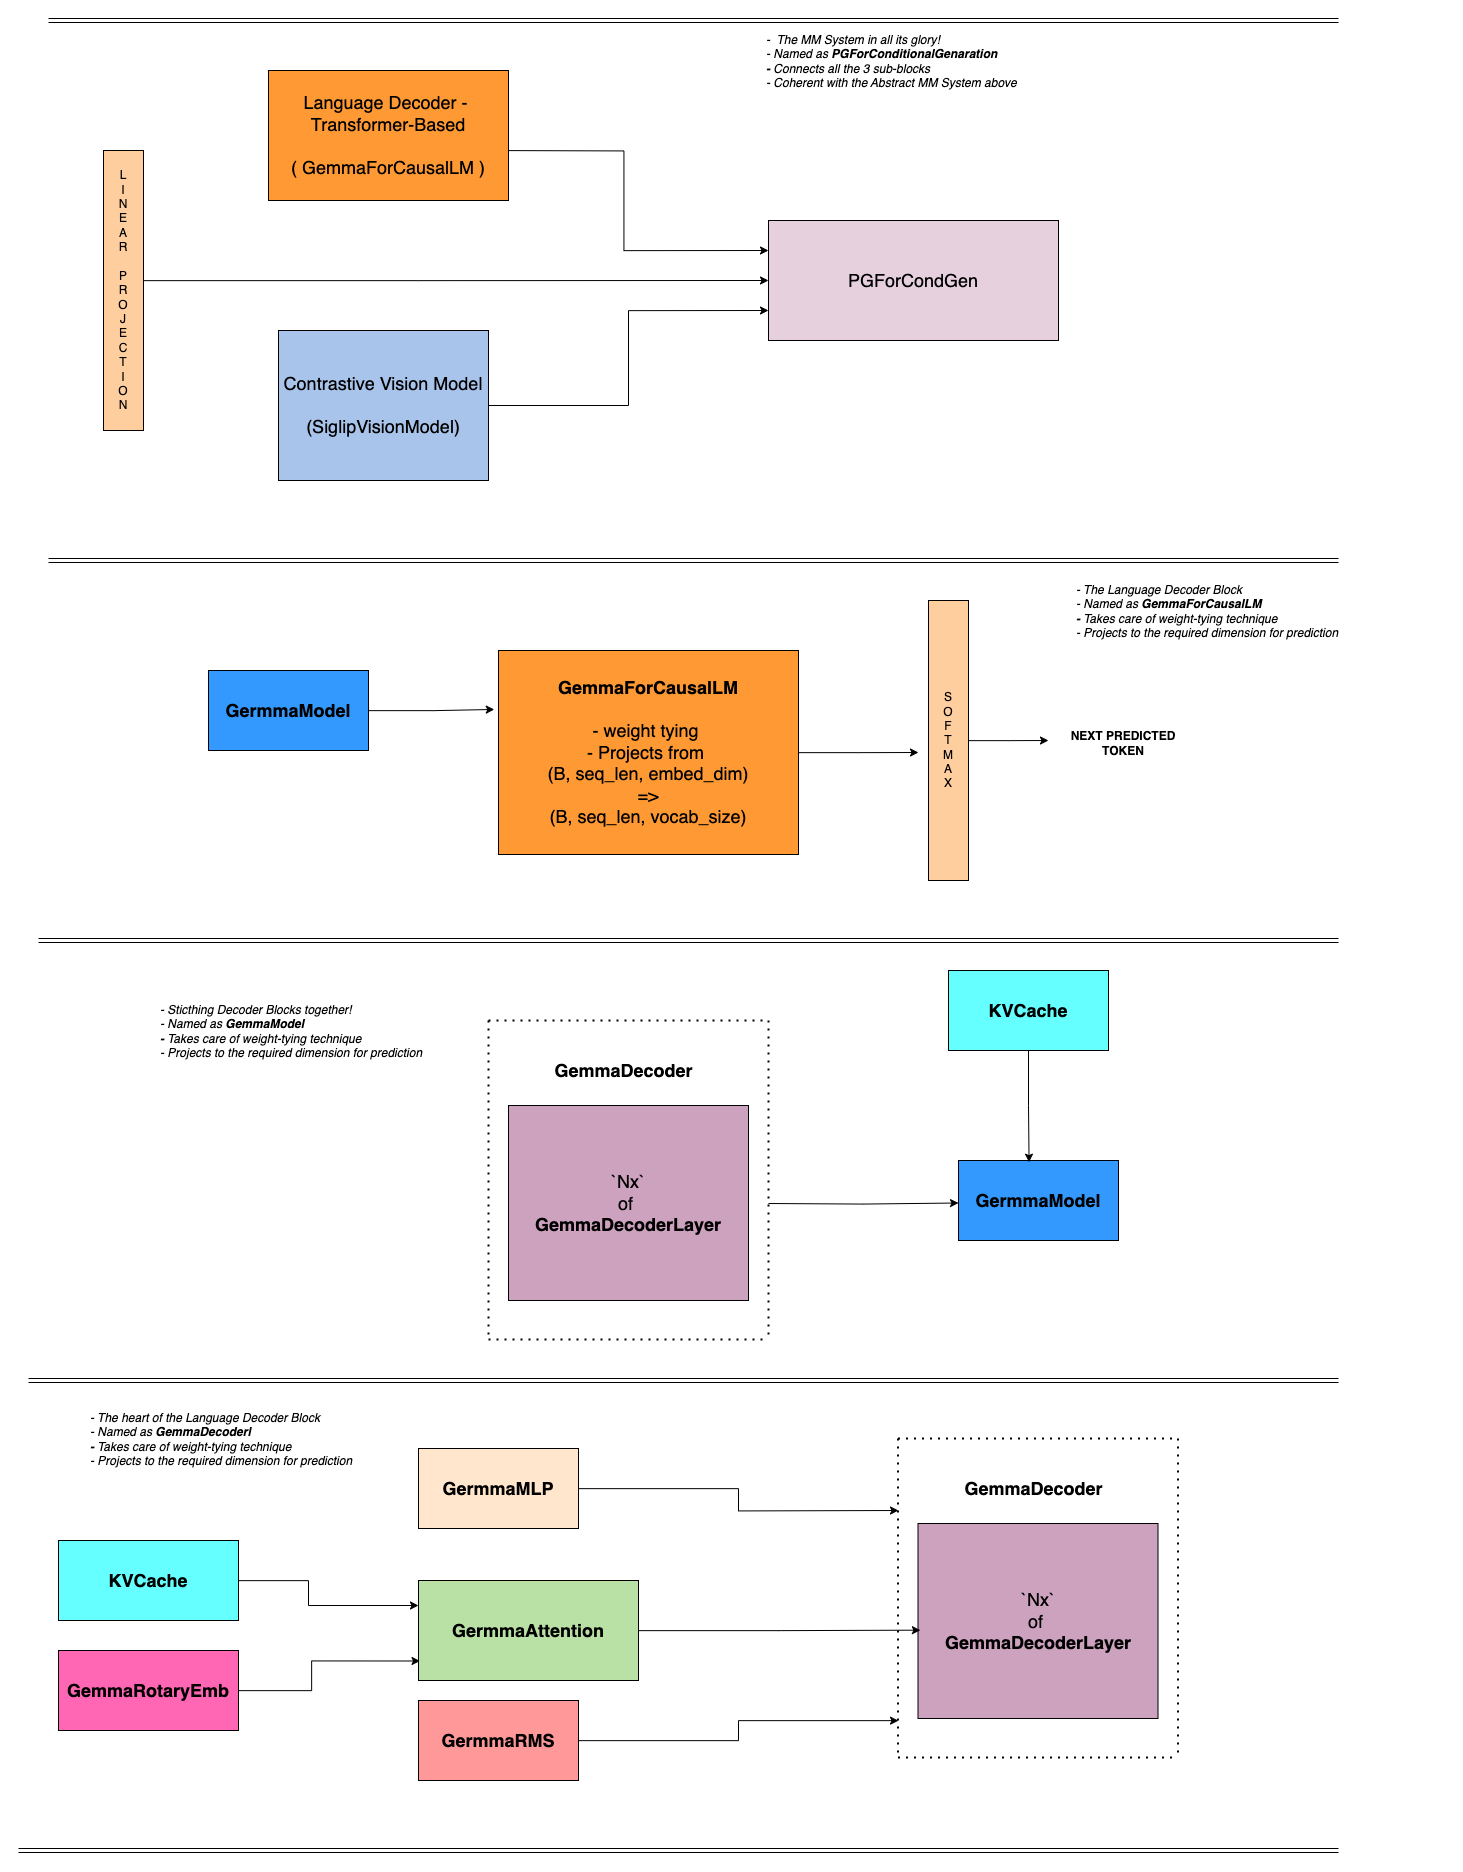

The diagram above was exported from draw.io. Its source (the exported page's mxGraphModel, read from the mxfile embedded in the PNG):
<mxGraphModel dx="4696" dy="3143" grid="1" gridSize="10" guides="1" tooltips="1" connect="1" arrows="1" fold="1" page="1" pageScale="1" pageWidth="827" pageHeight="1169" math="0" shadow="0">
  <root>
    <mxCell id="0" />
    <mxCell id="1" parent="0" />
    <mxCell id="2" value="" style="shape=link;html=1;rounded=0;" edge="1" parent="1">
      <mxGeometry width="100" relative="1" as="geometry">
        <mxPoint x="30" y="920" as="sourcePoint" />
        <mxPoint x="1320" y="920" as="targetPoint" />
      </mxGeometry>
    </mxCell>
    <mxCell id="3" value="&lt;font style=&quot;font-size: 18px;&quot;&gt;PGForCondGen&lt;/font&gt;" style="rounded=0;whiteSpace=wrap;html=1;fillColor=#E6D0DE;" vertex="1" parent="1">
      <mxGeometry x="750" y="1120" width="290" height="120" as="geometry" />
    </mxCell>
    <mxCell id="4" style="edgeStyle=orthogonalEdgeStyle;rounded=0;orthogonalLoop=1;jettySize=auto;html=1;entryX=0;entryY=0.25;entryDx=0;entryDy=0;" edge="1" target="3" parent="1">
      <mxGeometry relative="1" as="geometry">
        <mxPoint x="460" y="1050" as="sourcePoint" />
        <mxPoint x="720" y="1155" as="targetPoint" />
      </mxGeometry>
    </mxCell>
    <mxCell id="5" value="&lt;div&gt;&lt;font style=&quot;font-size: 18px;&quot;&gt;&lt;br&gt;&lt;/font&gt;&lt;/div&gt;&lt;div&gt;&lt;font style=&quot;font-size: 18px;&quot;&gt;Language Decoder -&amp;nbsp;&lt;br&gt;Transformer-Based&lt;/font&gt;&lt;/div&gt;&lt;div&gt;&lt;font style=&quot;font-size: 18px;&quot;&gt;&lt;br&gt;&lt;/font&gt;&lt;/div&gt;&lt;font style=&quot;font-size: 18px;&quot;&gt;( GemmaForCausalLM )&lt;/font&gt;&lt;div&gt;&lt;font style=&quot;font-size: 18px;&quot;&gt;&lt;br&gt;&lt;/font&gt;&lt;/div&gt;" style="rounded=0;whiteSpace=wrap;html=1;fillColor=#FF9933;" vertex="1" parent="1">
      <mxGeometry x="250" y="970" width="240" height="130" as="geometry" />
    </mxCell>
    <mxCell id="6" style="edgeStyle=orthogonalEdgeStyle;rounded=0;orthogonalLoop=1;jettySize=auto;html=1;entryX=0;entryY=0.5;entryDx=0;entryDy=0;" edge="1" source="7" target="3" parent="1">
      <mxGeometry relative="1" as="geometry">
        <Array as="points">
          <mxPoint x="400" y="1180" />
          <mxPoint x="400" y="1180" />
        </Array>
      </mxGeometry>
    </mxCell>
    <mxCell id="7" value="L&lt;div&gt;I&lt;/div&gt;&lt;div&gt;N&lt;/div&gt;&lt;div&gt;E&lt;/div&gt;&lt;div&gt;A&lt;/div&gt;&lt;div&gt;R&lt;/div&gt;&lt;div&gt;&lt;br&gt;&lt;/div&gt;&lt;div&gt;P&lt;/div&gt;&lt;div&gt;R&lt;/div&gt;&lt;div&gt;O&lt;/div&gt;&lt;div&gt;J&lt;/div&gt;&lt;div&gt;E&lt;/div&gt;&lt;div&gt;C&lt;/div&gt;&lt;div&gt;T&lt;/div&gt;&lt;div&gt;I&lt;/div&gt;&lt;div&gt;O&lt;/div&gt;&lt;div&gt;N&lt;/div&gt;" style="rounded=0;whiteSpace=wrap;html=1;fillColor=#FFCE9F;" vertex="1" parent="1">
      <mxGeometry x="85" y="1050" width="40" height="280" as="geometry" />
    </mxCell>
    <mxCell id="8" style="edgeStyle=orthogonalEdgeStyle;rounded=0;orthogonalLoop=1;jettySize=auto;html=1;entryX=0;entryY=0.75;entryDx=0;entryDy=0;" edge="1" source="9" target="3" parent="1">
      <mxGeometry relative="1" as="geometry" />
    </mxCell>
    <mxCell id="9" value="&lt;font style=&quot;font-size: 18px;&quot;&gt;Contrastive Vision Model&lt;/font&gt;&lt;div&gt;&lt;font style=&quot;font-size: 18px;&quot;&gt;&lt;br&gt;&lt;/font&gt;&lt;/div&gt;&lt;div&gt;&lt;font style=&quot;font-size: 18px;&quot;&gt;(SiglipVisionModel)&lt;/font&gt;&lt;/div&gt;" style="rounded=0;whiteSpace=wrap;html=1;fillColor=#A9C4EB;" vertex="1" parent="1">
      <mxGeometry x="260" y="1230" width="210" height="150" as="geometry" />
    </mxCell>
    <mxCell id="10" value="" style="shape=link;html=1;rounded=0;" edge="1" parent="1">
      <mxGeometry width="100" relative="1" as="geometry">
        <mxPoint x="30" y="1460" as="sourcePoint" />
        <mxPoint x="1320" y="1460" as="targetPoint" />
      </mxGeometry>
    </mxCell>
    <mxCell id="11" style="edgeStyle=orthogonalEdgeStyle;rounded=0;orthogonalLoop=1;jettySize=auto;html=1;" edge="1" source="12" parent="1">
      <mxGeometry relative="1" as="geometry">
        <mxPoint x="900" y="1652" as="targetPoint" />
      </mxGeometry>
    </mxCell>
    <mxCell id="12" value="&lt;div&gt;&lt;b&gt;&lt;span style=&quot;background-color: initial; font-size: 18px;&quot;&gt;GemmaForCausalLM&lt;/span&gt;&lt;br&gt;&lt;/b&gt;&lt;/div&gt;&lt;div&gt;&lt;font style=&quot;font-size: 18px;&quot;&gt;&lt;br&gt;&lt;/font&gt;&lt;/div&gt;&lt;div&gt;&lt;font style=&quot;font-size: 18px;&quot;&gt;- weight tying&amp;nbsp;&lt;/font&gt;&lt;/div&gt;&lt;div&gt;&lt;font style=&quot;font-size: 18px;&quot;&gt;- Projects from&amp;nbsp;&lt;/font&gt;&lt;/div&gt;&lt;div&gt;&lt;font style=&quot;font-size: 18px;&quot;&gt;(B, seq_len, embed_dim)&lt;br&gt;=&amp;gt;&lt;/font&gt;&lt;/div&gt;&lt;div&gt;&lt;font style=&quot;font-size: 18px;&quot;&gt;(B, seq_len, vocab_size)&lt;/font&gt;&lt;/div&gt;" style="rounded=0;whiteSpace=wrap;html=1;fillColor=#FF9933;" vertex="1" parent="1">
      <mxGeometry x="480" y="1550" width="300" height="204" as="geometry" />
    </mxCell>
    <mxCell id="13" value="&lt;font style=&quot;font-size: 18px;&quot;&gt;&lt;b style=&quot;&quot;&gt;GermmaModel&lt;/b&gt;&lt;/font&gt;" style="rounded=0;whiteSpace=wrap;html=1;fillColor=#3399FF;" vertex="1" parent="1">
      <mxGeometry x="190" y="1570" width="160" height="80" as="geometry" />
    </mxCell>
    <mxCell id="14" style="edgeStyle=orthogonalEdgeStyle;rounded=0;orthogonalLoop=1;jettySize=auto;html=1;entryX=-0.014;entryY=0.289;entryDx=0;entryDy=0;entryPerimeter=0;" edge="1" source="13" target="12" parent="1">
      <mxGeometry relative="1" as="geometry">
        <mxPoint x="460" y="1610" as="targetPoint" />
      </mxGeometry>
    </mxCell>
    <mxCell id="15" style="edgeStyle=orthogonalEdgeStyle;rounded=0;orthogonalLoop=1;jettySize=auto;html=1;" edge="1" source="16" parent="1">
      <mxGeometry relative="1" as="geometry">
        <mxPoint x="1030" y="1640" as="targetPoint" />
      </mxGeometry>
    </mxCell>
    <mxCell id="16" value="S&lt;div&gt;O&lt;/div&gt;&lt;div&gt;F&lt;/div&gt;&lt;div&gt;T&lt;/div&gt;&lt;div&gt;M&lt;/div&gt;&lt;div&gt;A&lt;/div&gt;&lt;div&gt;X&lt;/div&gt;" style="rounded=0;whiteSpace=wrap;html=1;fillColor=#FFCE9F;" vertex="1" parent="1">
      <mxGeometry x="910" y="1500" width="40" height="280" as="geometry" />
    </mxCell>
    <mxCell id="17" value="&lt;b&gt;NEXT PREDICTED TOKEN&lt;/b&gt;" style="text;html=1;align=center;verticalAlign=middle;whiteSpace=wrap;rounded=0;" vertex="1" parent="1">
      <mxGeometry x="1050" y="1625" width="110" height="35" as="geometry" />
    </mxCell>
    <mxCell id="18" value="" style="shape=link;html=1;rounded=0;" edge="1" parent="1">
      <mxGeometry width="100" relative="1" as="geometry">
        <mxPoint x="20" y="1840" as="sourcePoint" />
        <mxPoint x="1320" y="1840" as="targetPoint" />
      </mxGeometry>
    </mxCell>
    <mxCell id="19" value="&lt;font style=&quot;font-size: 18px;&quot;&gt;&lt;b style=&quot;&quot;&gt;GermmaModel&lt;/b&gt;&lt;/font&gt;" style="rounded=0;whiteSpace=wrap;html=1;fillColor=#3399FF;" vertex="1" parent="1">
      <mxGeometry x="940" y="2060" width="160" height="80" as="geometry" />
    </mxCell>
    <mxCell id="20" style="edgeStyle=orthogonalEdgeStyle;rounded=0;orthogonalLoop=1;jettySize=auto;html=1;" edge="1" parent="1">
      <mxGeometry relative="1" as="geometry">
        <mxPoint x="940" y="2102.5" as="targetPoint" />
        <mxPoint x="750" y="2103" as="sourcePoint" />
      </mxGeometry>
    </mxCell>
    <mxCell id="21" value="&lt;div&gt;&lt;span style=&quot;font-size: 18px;&quot;&gt;`Nx`&lt;/span&gt;&lt;/div&gt;&lt;div&gt;&lt;span style=&quot;font-size: 18px;&quot;&gt;of&amp;nbsp;&lt;/span&gt;&lt;/div&gt;&lt;div&gt;&lt;span style=&quot;font-size: 18px;&quot;&gt;&lt;b&gt;GemmaDecoderLayer&lt;/b&gt;&lt;/span&gt;&lt;/div&gt;" style="rounded=0;whiteSpace=wrap;html=1;fillColor=#CDA2BE;" vertex="1" parent="1">
      <mxGeometry x="490" y="2005" width="240" height="195" as="geometry" />
    </mxCell>
    <mxCell id="22" value="" style="endArrow=none;dashed=1;html=1;dashPattern=1 3;strokeWidth=2;rounded=0;fontStyle=1" edge="1" parent="1">
      <mxGeometry width="50" height="50" relative="1" as="geometry">
        <mxPoint x="470" y="1920" as="sourcePoint" />
        <mxPoint x="470" y="2240" as="targetPoint" />
      </mxGeometry>
    </mxCell>
    <mxCell id="23" value="" style="endArrow=none;dashed=1;html=1;dashPattern=1 3;strokeWidth=2;rounded=0;fontStyle=1" edge="1" parent="1">
      <mxGeometry width="50" height="50" relative="1" as="geometry">
        <mxPoint x="750" y="1920" as="sourcePoint" />
        <mxPoint x="750" y="2240" as="targetPoint" />
      </mxGeometry>
    </mxCell>
    <mxCell id="24" value="" style="endArrow=none;dashed=1;html=1;dashPattern=1 3;strokeWidth=2;rounded=0;" edge="1" parent="1">
      <mxGeometry width="50" height="50" relative="1" as="geometry">
        <mxPoint x="470" y="1920" as="sourcePoint" />
        <mxPoint x="750" y="1920" as="targetPoint" />
      </mxGeometry>
    </mxCell>
    <mxCell id="25" value="" style="endArrow=none;dashed=1;html=1;dashPattern=1 3;strokeWidth=2;rounded=0;" edge="1" parent="1">
      <mxGeometry width="50" height="50" relative="1" as="geometry">
        <mxPoint x="470" y="2239" as="sourcePoint" />
        <mxPoint x="750" y="2239" as="targetPoint" />
      </mxGeometry>
    </mxCell>
    <mxCell id="26" value="&lt;span style=&quot;font-size: 18px;&quot;&gt;&lt;b&gt;GemmaDecoder&lt;/b&gt;&lt;/span&gt;" style="text;html=1;align=center;verticalAlign=middle;resizable=0;points=[];autosize=1;strokeColor=none;fillColor=none;" vertex="1" parent="1">
      <mxGeometry x="525" y="1950" width="160" height="40" as="geometry" />
    </mxCell>
    <mxCell id="27" value="&lt;font style=&quot;font-size: 18px;&quot;&gt;&lt;b style=&quot;&quot;&gt;KVCache&lt;/b&gt;&lt;/font&gt;" style="rounded=0;whiteSpace=wrap;html=1;fillColor=#66FFFF;" vertex="1" parent="1">
      <mxGeometry x="930" y="1870" width="160" height="80" as="geometry" />
    </mxCell>
    <mxCell id="28" style="edgeStyle=orthogonalEdgeStyle;rounded=0;orthogonalLoop=1;jettySize=auto;html=1;entryX=0.441;entryY=0.021;entryDx=0;entryDy=0;entryPerimeter=0;" edge="1" source="27" target="19" parent="1">
      <mxGeometry relative="1" as="geometry" />
    </mxCell>
    <mxCell id="29" value="" style="shape=link;html=1;rounded=0;" edge="1" parent="1">
      <mxGeometry width="100" relative="1" as="geometry">
        <mxPoint x="10" y="2280" as="sourcePoint" />
        <mxPoint x="1320" y="2280" as="targetPoint" />
      </mxGeometry>
    </mxCell>
    <mxCell id="30" value="&lt;div&gt;&lt;span style=&quot;font-size: 18px;&quot;&gt;`Nx`&lt;/span&gt;&lt;/div&gt;&lt;div&gt;&lt;span style=&quot;font-size: 18px;&quot;&gt;of&amp;nbsp;&lt;/span&gt;&lt;/div&gt;&lt;div&gt;&lt;span style=&quot;font-size: 18px;&quot;&gt;&lt;b&gt;GemmaDecoderLayer&lt;/b&gt;&lt;/span&gt;&lt;/div&gt;" style="rounded=0;whiteSpace=wrap;html=1;fillColor=#CDA2BE;" vertex="1" parent="1">
      <mxGeometry x="899.5" y="2423" width="240" height="195" as="geometry" />
    </mxCell>
    <mxCell id="31" value="" style="endArrow=none;dashed=1;html=1;dashPattern=1 3;strokeWidth=2;rounded=0;fontStyle=1" edge="1" parent="1">
      <mxGeometry width="50" height="50" relative="1" as="geometry">
        <mxPoint x="879.5" y="2338" as="sourcePoint" />
        <mxPoint x="879.5" y="2658" as="targetPoint" />
      </mxGeometry>
    </mxCell>
    <mxCell id="32" value="" style="endArrow=none;dashed=1;html=1;dashPattern=1 3;strokeWidth=2;rounded=0;fontStyle=1" edge="1" parent="1">
      <mxGeometry width="50" height="50" relative="1" as="geometry">
        <mxPoint x="1159.5" y="2338" as="sourcePoint" />
        <mxPoint x="1159.5" y="2658" as="targetPoint" />
      </mxGeometry>
    </mxCell>
    <mxCell id="33" value="" style="endArrow=none;dashed=1;html=1;dashPattern=1 3;strokeWidth=2;rounded=0;" edge="1" parent="1">
      <mxGeometry width="50" height="50" relative="1" as="geometry">
        <mxPoint x="879.5" y="2338" as="sourcePoint" />
        <mxPoint x="1159.5" y="2338" as="targetPoint" />
      </mxGeometry>
    </mxCell>
    <mxCell id="34" value="" style="endArrow=none;dashed=1;html=1;dashPattern=1 3;strokeWidth=2;rounded=0;" edge="1" parent="1">
      <mxGeometry width="50" height="50" relative="1" as="geometry">
        <mxPoint x="879.5" y="2657" as="sourcePoint" />
        <mxPoint x="1159.5" y="2657" as="targetPoint" />
      </mxGeometry>
    </mxCell>
    <mxCell id="35" value="&lt;span style=&quot;font-size: 18px;&quot;&gt;&lt;b&gt;GemmaDecoder&lt;/b&gt;&lt;/span&gt;" style="text;html=1;align=center;verticalAlign=middle;resizable=0;points=[];autosize=1;strokeColor=none;fillColor=none;" vertex="1" parent="1">
      <mxGeometry x="934.5" y="2368" width="160" height="40" as="geometry" />
    </mxCell>
    <mxCell id="36" style="edgeStyle=orthogonalEdgeStyle;rounded=0;orthogonalLoop=1;jettySize=auto;html=1;" edge="1" source="37" parent="1">
      <mxGeometry relative="1" as="geometry">
        <mxPoint x="880" y="2410" as="targetPoint" />
      </mxGeometry>
    </mxCell>
    <mxCell id="37" value="&lt;font style=&quot;font-size: 18px;&quot;&gt;&lt;b style=&quot;&quot;&gt;GermmaMLP&lt;/b&gt;&lt;/font&gt;" style="rounded=0;whiteSpace=wrap;html=1;fillColor=#FFE6CC;" vertex="1" parent="1">
      <mxGeometry x="400" y="2348" width="160" height="80" as="geometry" />
    </mxCell>
    <mxCell id="38" style="edgeStyle=orthogonalEdgeStyle;rounded=0;orthogonalLoop=1;jettySize=auto;html=1;" edge="1" source="39" parent="1">
      <mxGeometry relative="1" as="geometry">
        <mxPoint x="880" y="2620" as="targetPoint" />
        <Array as="points">
          <mxPoint x="720" y="2640" />
          <mxPoint x="720" y="2620" />
          <mxPoint x="880" y="2620" />
        </Array>
      </mxGeometry>
    </mxCell>
    <mxCell id="39" value="&lt;font style=&quot;font-size: 18px;&quot;&gt;&lt;b style=&quot;&quot;&gt;GermmaRMS&lt;/b&gt;&lt;/font&gt;" style="rounded=0;whiteSpace=wrap;html=1;fillColor=#FF9999;" vertex="1" parent="1">
      <mxGeometry x="400" y="2600" width="160" height="80" as="geometry" />
    </mxCell>
    <mxCell id="40" style="edgeStyle=orthogonalEdgeStyle;rounded=0;orthogonalLoop=1;jettySize=auto;html=1;entryX=0;entryY=0.25;entryDx=0;entryDy=0;" edge="1" source="41" target="44" parent="1">
      <mxGeometry relative="1" as="geometry">
        <mxPoint x="360" y="2510" as="targetPoint" />
        <Array as="points">
          <mxPoint x="290" y="2480" />
          <mxPoint x="290" y="2505" />
        </Array>
      </mxGeometry>
    </mxCell>
    <mxCell id="41" value="&lt;font style=&quot;font-size: 18px;&quot;&gt;&lt;b style=&quot;&quot;&gt;KVCache&lt;/b&gt;&lt;/font&gt;" style="rounded=0;whiteSpace=wrap;html=1;fillColor=#66FFFF;" vertex="1" parent="1">
      <mxGeometry x="40" y="2440" width="180" height="80" as="geometry" />
    </mxCell>
    <mxCell id="42" value="&lt;font style=&quot;font-size: 18px;&quot;&gt;&lt;b style=&quot;&quot;&gt;GemmaRotaryEmb&lt;/b&gt;&lt;/font&gt;" style="rounded=0;whiteSpace=wrap;html=1;fillColor=#FF66B3;" vertex="1" parent="1">
      <mxGeometry x="40" y="2550" width="180" height="80" as="geometry" />
    </mxCell>
    <mxCell id="43" style="edgeStyle=orthogonalEdgeStyle;rounded=0;orthogonalLoop=1;jettySize=auto;html=1;entryX=0.007;entryY=0.805;entryDx=0;entryDy=0;entryPerimeter=0;" edge="1" source="42" target="44" parent="1">
      <mxGeometry relative="1" as="geometry">
        <mxPoint x="390" y="2560" as="targetPoint" />
        <Array as="points">
          <mxPoint x="293" y="2590" />
          <mxPoint x="293" y="2561" />
        </Array>
      </mxGeometry>
    </mxCell>
    <mxCell id="44" value="&lt;font style=&quot;font-size: 18px;&quot;&gt;&lt;b style=&quot;&quot;&gt;GermmaAttention&lt;/b&gt;&lt;/font&gt;" style="rounded=0;whiteSpace=wrap;html=1;fillColor=#B9E0A5;" vertex="1" parent="1">
      <mxGeometry x="400" y="2480" width="220" height="100" as="geometry" />
    </mxCell>
    <mxCell id="45" value="" style="shape=link;html=1;rounded=0;" edge="1" parent="1">
      <mxGeometry width="100" relative="1" as="geometry">
        <mxPoint y="2750" as="sourcePoint" />
        <mxPoint x="1320" y="2750" as="targetPoint" />
      </mxGeometry>
    </mxCell>
    <mxCell id="46" value="&lt;font style=&quot;font-size: 12px;&quot;&gt;&lt;i style=&quot;&quot;&gt;-&amp;nbsp; The MM System in all its glory!&lt;/i&gt;&lt;/font&gt;&lt;div&gt;&lt;font style=&quot;font-size: 12px;&quot;&gt;&lt;i style=&quot;&quot;&gt;- Named as &lt;b&gt;PGForConditionalGenaration&lt;/b&gt;&lt;/i&gt;&lt;/font&gt;&lt;/div&gt;&lt;div&gt;&lt;font style=&quot;font-size: 12px;&quot;&gt;&lt;i style=&quot;&quot;&gt;&lt;b&gt;- &lt;/b&gt;Connects all the 3 sub-blocks&lt;/i&gt;&lt;/font&gt;&lt;/div&gt;&lt;div&gt;&lt;font style=&quot;font-size: 12px;&quot;&gt;&lt;i style=&quot;&quot;&gt;- Coherent with the Abstract MM System above&lt;/i&gt;&lt;/font&gt;&lt;/div&gt;" style="text;html=1;align=left;verticalAlign=middle;whiteSpace=wrap;rounded=0;" vertex="1" parent="1">
      <mxGeometry x="746" y="960" width="370" as="geometry" />
    </mxCell>
    <mxCell id="47" value="&lt;div&gt;&lt;font style=&quot;font-size: 12px;&quot;&gt;&lt;i style=&quot;&quot;&gt;- The Language Decoder Block&lt;/i&gt;&lt;/font&gt;&lt;/div&gt;&lt;div&gt;&lt;font style=&quot;font-size: 12px;&quot;&gt;&lt;i style=&quot;&quot;&gt;- Named as &lt;b&gt;GemmaForCausalLM&lt;/b&gt;&lt;/i&gt;&lt;/font&gt;&lt;/div&gt;&lt;div&gt;&lt;font style=&quot;font-size: 12px;&quot;&gt;&lt;i style=&quot;&quot;&gt;&lt;b&gt;- &lt;/b&gt;Takes care of weight-tying technique&lt;/i&gt;&lt;/font&gt;&lt;/div&gt;&lt;div&gt;&lt;font style=&quot;font-size: 12px;&quot;&gt;&lt;i style=&quot;&quot;&gt;- Projects to the required dimension for prediction&lt;/i&gt;&lt;/font&gt;&lt;/div&gt;" style="text;html=1;align=left;verticalAlign=middle;whiteSpace=wrap;rounded=0;" vertex="1" parent="1">
      <mxGeometry x="1056" y="1510" width="370" as="geometry" />
    </mxCell>
    <mxCell id="48" value="&lt;div&gt;&lt;font style=&quot;font-size: 12px;&quot;&gt;&lt;i style=&quot;&quot;&gt;- Sticthing Decoder Blocks together!&lt;/i&gt;&lt;/font&gt;&lt;/div&gt;&lt;div&gt;&lt;font style=&quot;font-size: 12px;&quot;&gt;&lt;i style=&quot;&quot;&gt;- Named as &lt;b&gt;GemmaModel&lt;/b&gt;&lt;/i&gt;&lt;/font&gt;&lt;/div&gt;&lt;div&gt;&lt;font style=&quot;font-size: 12px;&quot;&gt;&lt;i style=&quot;&quot;&gt;&lt;b&gt;- &lt;/b&gt;Takes care of weight-tying technique&lt;/i&gt;&lt;/font&gt;&lt;/div&gt;&lt;div&gt;&lt;font style=&quot;font-size: 12px;&quot;&gt;&lt;i style=&quot;&quot;&gt;- Projects to the required dimension for prediction&lt;/i&gt;&lt;/font&gt;&lt;/div&gt;" style="text;html=1;align=left;verticalAlign=middle;whiteSpace=wrap;rounded=0;" vertex="1" parent="1">
      <mxGeometry x="140" y="1930" width="370" as="geometry" />
    </mxCell>
    <mxCell id="49" value="&lt;div&gt;&lt;font style=&quot;font-size: 12px;&quot;&gt;&lt;i style=&quot;&quot;&gt;- The heart of the Language Decoder Block&lt;/i&gt;&lt;/font&gt;&lt;/div&gt;&lt;div&gt;&lt;font style=&quot;font-size: 12px;&quot;&gt;&lt;i style=&quot;&quot;&gt;- Named as &lt;b&gt;GemmaDecoderl&lt;/b&gt;&lt;/i&gt;&lt;/font&gt;&lt;/div&gt;&lt;div&gt;&lt;font style=&quot;font-size: 12px;&quot;&gt;&lt;i style=&quot;&quot;&gt;&lt;b&gt;- &lt;/b&gt;Takes care of weight-tying technique&lt;/i&gt;&lt;/font&gt;&lt;/div&gt;&lt;div&gt;&lt;font style=&quot;font-size: 12px;&quot;&gt;&lt;i style=&quot;&quot;&gt;- Projects to the required dimension for prediction&lt;/i&gt;&lt;/font&gt;&lt;/div&gt;" style="text;html=1;align=left;verticalAlign=middle;whiteSpace=wrap;rounded=0;" vertex="1" parent="1">
      <mxGeometry x="70" y="2338" width="370" as="geometry" />
    </mxCell>
    <mxCell id="50" style="edgeStyle=orthogonalEdgeStyle;rounded=0;orthogonalLoop=1;jettySize=auto;html=1;entryX=0.01;entryY=0.547;entryDx=0;entryDy=0;entryPerimeter=0;" edge="1" source="44" target="30" parent="1">
      <mxGeometry relative="1" as="geometry" />
    </mxCell>
  </root>
</mxGraphModel>